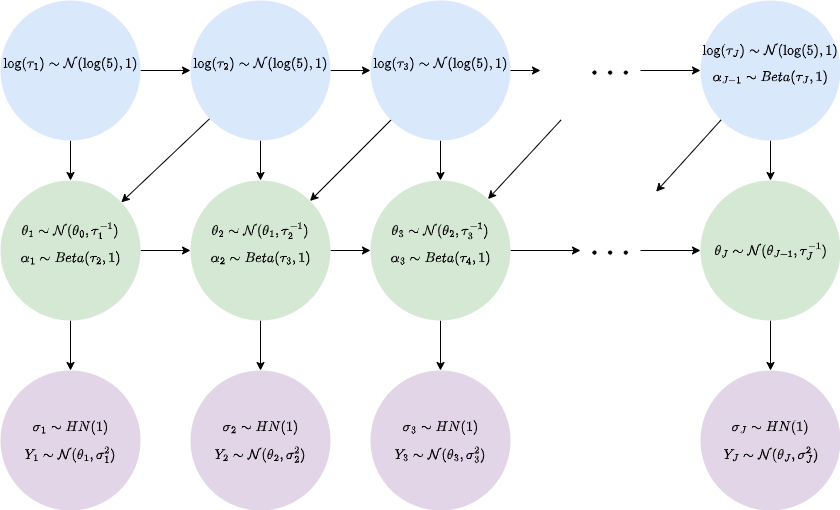

The diagram above was exported from draw.io. Its source (the exported page's mxGraphModel, read from the mxfile embedded in the PNG):
<mxGraphModel dx="1103" dy="716" grid="1" gridSize="10" guides="1" tooltips="1" connect="1" arrows="1" fold="1" page="1" pageScale="1" pageWidth="827" pageHeight="1169" math="1" shadow="0">
  <root>
    <mxCell id="0" />
    <mxCell id="1" parent="0" />
    <mxCell id="9e46ZlxwkJWSy6I0yaVR-2" value="" style="edgeStyle=orthogonalEdgeStyle;rounded=0;orthogonalLoop=1;jettySize=auto;html=1;" edge="1" parent="1" source="QJ1N0bhuslQWKa2Csi8S-1" target="9e46ZlxwkJWSy6I0yaVR-1">
      <mxGeometry relative="1" as="geometry" />
    </mxCell>
    <mxCell id="9e46ZlxwkJWSy6I0yaVR-22" value="" style="edgeStyle=orthogonalEdgeStyle;rounded=0;orthogonalLoop=1;jettySize=auto;html=1;" edge="1" parent="1" source="QJ1N0bhuslQWKa2Csi8S-1" target="9e46ZlxwkJWSy6I0yaVR-9">
      <mxGeometry relative="1" as="geometry" />
    </mxCell>
    <mxCell id="QJ1N0bhuslQWKa2Csi8S-1" value="&lt;div&gt;&lt;div&gt;&lt;font&gt;$$\log(\tau_1) \sim \mathcal{N}(\log(5), 1)$$&lt;/font&gt;&lt;/div&gt;&lt;div&gt;&lt;br&gt;&lt;/div&gt;&lt;/div&gt;" style="ellipse;whiteSpace=wrap;html=1;aspect=fixed;fillColor=#dae8fc;strokeColor=none;" vertex="1" parent="1">
      <mxGeometry x="30" y="50" width="140" height="140" as="geometry" />
    </mxCell>
    <mxCell id="9e46ZlxwkJWSy6I0yaVR-4" value="" style="edgeStyle=orthogonalEdgeStyle;rounded=0;orthogonalLoop=1;jettySize=auto;html=1;" edge="1" parent="1" source="9e46ZlxwkJWSy6I0yaVR-1" target="9e46ZlxwkJWSy6I0yaVR-3">
      <mxGeometry relative="1" as="geometry" />
    </mxCell>
    <mxCell id="9e46ZlxwkJWSy6I0yaVR-21" value="" style="rounded=0;orthogonalLoop=1;jettySize=auto;html=1;" edge="1" parent="1" source="9e46ZlxwkJWSy6I0yaVR-1" target="9e46ZlxwkJWSy6I0yaVR-10">
      <mxGeometry relative="1" as="geometry" />
    </mxCell>
    <mxCell id="iLoZZvwy_zKsp1vneDTD-14" style="edgeStyle=none;rounded=0;orthogonalLoop=1;jettySize=auto;html=1;" edge="1" parent="1" source="9e46ZlxwkJWSy6I0yaVR-1" target="9e46ZlxwkJWSy6I0yaVR-9">
      <mxGeometry relative="1" as="geometry" />
    </mxCell>
    <mxCell id="9e46ZlxwkJWSy6I0yaVR-1" value="&lt;div&gt;&lt;div&gt;&lt;font&gt;$$\log(\tau_2) \sim \mathcal{N}(\log(5), 1)$$&lt;/font&gt;&lt;/div&gt;&lt;div&gt;&lt;br&gt;&lt;/div&gt;&lt;/div&gt;" style="ellipse;whiteSpace=wrap;html=1;aspect=fixed;fillColor=#dae8fc;strokeColor=none;" vertex="1" parent="1">
      <mxGeometry x="220" y="50" width="140" height="140" as="geometry" />
    </mxCell>
    <mxCell id="9e46ZlxwkJWSy6I0yaVR-20" value="" style="edgeStyle=orthogonalEdgeStyle;rounded=0;orthogonalLoop=1;jettySize=auto;html=1;" edge="1" parent="1" source="9e46ZlxwkJWSy6I0yaVR-3" target="9e46ZlxwkJWSy6I0yaVR-11">
      <mxGeometry relative="1" as="geometry" />
    </mxCell>
    <mxCell id="iLoZZvwy_zKsp1vneDTD-15" style="edgeStyle=none;rounded=0;orthogonalLoop=1;jettySize=auto;html=1;exitX=0;exitY=1;exitDx=0;exitDy=0;entryX=1;entryY=0;entryDx=0;entryDy=0;" edge="1" parent="1" source="9e46ZlxwkJWSy6I0yaVR-3" target="9e46ZlxwkJWSy6I0yaVR-10">
      <mxGeometry relative="1" as="geometry" />
    </mxCell>
    <mxCell id="9e46ZlxwkJWSy6I0yaVR-3" value="&lt;div&gt;&lt;div&gt;&lt;font&gt;$$\log(\tau_3) \sim \mathcal{N}(\log(5), 1)$$&lt;/font&gt;&lt;/div&gt;&lt;div&gt;&lt;br&gt;&lt;/div&gt;&lt;/div&gt;" style="ellipse;whiteSpace=wrap;html=1;aspect=fixed;fillColor=#dae8fc;strokeColor=none;" vertex="1" parent="1">
      <mxGeometry x="400" y="50" width="140" height="140" as="geometry" />
    </mxCell>
    <mxCell id="sI7xatj_mGRa4ViSmN9C-20" value="" style="edgeStyle=orthogonalEdgeStyle;rounded=0;orthogonalLoop=1;jettySize=auto;html=1;" edge="1" parent="1" source="9e46ZlxwkJWSy6I0yaVR-7" target="9e46ZlxwkJWSy6I0yaVR-13">
      <mxGeometry relative="1" as="geometry" />
    </mxCell>
    <mxCell id="9e46ZlxwkJWSy6I0yaVR-7" value="&lt;div&gt;&lt;font&gt;$$\log(\tau_J) \sim \mathcal{N}(\log(5), 1)$$&lt;/font&gt;&lt;/div&gt;&lt;div&gt;$$\alpha_{J-1} \sim Beta(\tau_J, 1)$$&lt;/div&gt;&lt;div&gt;&lt;br&gt;&lt;/div&gt;" style="ellipse;whiteSpace=wrap;html=1;aspect=fixed;fillColor=#dae8fc;strokeColor=none;" vertex="1" parent="1">
      <mxGeometry x="730" y="50" width="140" height="140" as="geometry" />
    </mxCell>
    <mxCell id="9e46ZlxwkJWSy6I0yaVR-14" value="" style="edgeStyle=orthogonalEdgeStyle;rounded=0;orthogonalLoop=1;jettySize=auto;html=1;" edge="1" parent="1" source="9e46ZlxwkJWSy6I0yaVR-9" target="9e46ZlxwkJWSy6I0yaVR-10">
      <mxGeometry relative="1" as="geometry" />
    </mxCell>
    <mxCell id="9e46ZlxwkJWSy6I0yaVR-30" value="" style="edgeStyle=orthogonalEdgeStyle;rounded=0;orthogonalLoop=1;jettySize=auto;html=1;" edge="1" parent="1" source="9e46ZlxwkJWSy6I0yaVR-9" target="9e46ZlxwkJWSy6I0yaVR-25">
      <mxGeometry relative="1" as="geometry" />
    </mxCell>
    <mxCell id="9e46ZlxwkJWSy6I0yaVR-9" value="&lt;font&gt;$$\theta_1 \sim \mathcal{N}(\theta_0, \tau_1^{-1})$$&lt;/font&gt;&lt;div&gt;&lt;font&gt;&lt;div&gt;$$\alpha_1 \sim Beta(\tau_2, 1)$$&lt;/div&gt;&lt;div&gt;&lt;br&gt;&lt;/div&gt;&lt;/font&gt;&lt;/div&gt;" style="ellipse;whiteSpace=wrap;html=1;aspect=fixed;fillColor=#d5e8d4;strokeColor=none;direction=south;" vertex="1" parent="1">
      <mxGeometry x="30" y="230" width="140" height="140" as="geometry" />
    </mxCell>
    <mxCell id="9e46ZlxwkJWSy6I0yaVR-15" value="" style="edgeStyle=orthogonalEdgeStyle;rounded=0;orthogonalLoop=1;jettySize=auto;html=1;" edge="1" parent="1" source="9e46ZlxwkJWSy6I0yaVR-10" target="9e46ZlxwkJWSy6I0yaVR-11">
      <mxGeometry relative="1" as="geometry" />
    </mxCell>
    <mxCell id="sI7xatj_mGRa4ViSmN9C-10" value="" style="edgeStyle=orthogonalEdgeStyle;rounded=0;orthogonalLoop=1;jettySize=auto;html=1;" edge="1" parent="1" source="9e46ZlxwkJWSy6I0yaVR-10" target="sI7xatj_mGRa4ViSmN9C-1">
      <mxGeometry relative="1" as="geometry" />
    </mxCell>
    <mxCell id="9e46ZlxwkJWSy6I0yaVR-10" value="&lt;font&gt;$$\theta_2 \sim \mathcal{N}(\theta_1, \tau_2^{-1})$$&lt;/font&gt;&lt;div&gt;&lt;font&gt;&lt;div&gt;$$\alpha_2 \sim Beta(\tau_3, 1)$$&lt;/div&gt;&lt;div&gt;&lt;br&gt;&lt;/div&gt;&lt;/font&gt;&lt;/div&gt;" style="ellipse;whiteSpace=wrap;html=1;aspect=fixed;fillColor=#d5e8d4;strokeColor=none;" vertex="1" parent="1">
      <mxGeometry x="220" y="230" width="140" height="140" as="geometry" />
    </mxCell>
    <mxCell id="sI7xatj_mGRa4ViSmN9C-11" value="" style="edgeStyle=orthogonalEdgeStyle;rounded=0;orthogonalLoop=1;jettySize=auto;html=1;" edge="1" parent="1" source="9e46ZlxwkJWSy6I0yaVR-11" target="sI7xatj_mGRa4ViSmN9C-2">
      <mxGeometry relative="1" as="geometry" />
    </mxCell>
    <mxCell id="iLoZZvwy_zKsp1vneDTD-8" value="" style="edgeStyle=orthogonalEdgeStyle;rounded=0;orthogonalLoop=1;jettySize=auto;html=1;" edge="1" parent="1" source="9e46ZlxwkJWSy6I0yaVR-11" target="sI7xatj_mGRa4ViSmN9C-24">
      <mxGeometry relative="1" as="geometry" />
    </mxCell>
    <mxCell id="9e46ZlxwkJWSy6I0yaVR-11" value="&lt;font&gt;$$\theta_3 \sim \mathcal{N}(\theta_2, \tau_3^{-1})$$&lt;/font&gt;&lt;div&gt;&lt;font&gt;&lt;div&gt;$$\alpha_3 \sim Beta(\tau_4, 1)$$&lt;/div&gt;&lt;div&gt;&lt;br&gt;&lt;/div&gt;&lt;/font&gt;&lt;/div&gt;" style="ellipse;whiteSpace=wrap;html=1;aspect=fixed;fillColor=#d5e8d4;strokeColor=none;" vertex="1" parent="1">
      <mxGeometry x="400" y="230" width="140" height="140" as="geometry" />
    </mxCell>
    <mxCell id="sI7xatj_mGRa4ViSmN9C-21" value="" style="edgeStyle=orthogonalEdgeStyle;rounded=0;orthogonalLoop=1;jettySize=auto;html=1;" edge="1" parent="1" source="9e46ZlxwkJWSy6I0yaVR-13" target="sI7xatj_mGRa4ViSmN9C-3">
      <mxGeometry relative="1" as="geometry" />
    </mxCell>
    <mxCell id="9e46ZlxwkJWSy6I0yaVR-13" value="&lt;font&gt;$$\theta_J \sim \mathcal{N}(\theta_{J-1}, \tau_J^{-1})$$&lt;/font&gt;" style="ellipse;whiteSpace=wrap;html=1;aspect=fixed;fillColor=#d5e8d4;strokeColor=none;" vertex="1" parent="1">
      <mxGeometry x="730" y="230" width="140" height="140" as="geometry" />
    </mxCell>
    <mxCell id="9e46ZlxwkJWSy6I0yaVR-25" value="&lt;div&gt;$$\sigma_1 \sim HN(1)$$&lt;/div&gt;$$Y_1 \sim \mathcal{N}(\theta_1, \sigma_1^2)$$" style="ellipse;whiteSpace=wrap;html=1;aspect=fixed;fillColor=#e1d5e7;strokeColor=none;" vertex="1" parent="1">
      <mxGeometry x="30" y="420" width="140" height="140" as="geometry" />
    </mxCell>
    <mxCell id="sI7xatj_mGRa4ViSmN9C-1" value="&lt;div&gt;$$\sigma_2 \sim HN(1)$$&lt;/div&gt;$$Y_2 \sim \mathcal{N}(\theta_2, \sigma_2^2)$$" style="ellipse;whiteSpace=wrap;html=1;aspect=fixed;fillColor=#e1d5e7;strokeColor=none;" vertex="1" parent="1">
      <mxGeometry x="220" y="420" width="140" height="140" as="geometry" />
    </mxCell>
    <mxCell id="sI7xatj_mGRa4ViSmN9C-2" value="&lt;div&gt;$$\sigma_3 \sim HN(1)$$&lt;/div&gt;$$Y_3 \sim \mathcal{N}(\theta_3, \sigma_3^2)$$" style="ellipse;whiteSpace=wrap;html=1;aspect=fixed;fillColor=#e1d5e7;strokeColor=none;" vertex="1" parent="1">
      <mxGeometry x="400" y="420" width="140" height="140" as="geometry" />
    </mxCell>
    <mxCell id="sI7xatj_mGRa4ViSmN9C-3" value="&lt;div&gt;$$\sigma_J \sim HN(1)$$&lt;/div&gt;$$Y_J \sim \mathcal{N}(\theta_J, \sigma_J^2)$$" style="ellipse;whiteSpace=wrap;html=1;aspect=fixed;fillColor=#e1d5e7;strokeColor=none;" vertex="1" parent="1">
      <mxGeometry x="730" y="420" width="140" height="140" as="geometry" />
    </mxCell>
    <mxCell id="iLoZZvwy_zKsp1vneDTD-7" value="" style="edgeStyle=orthogonalEdgeStyle;rounded=0;orthogonalLoop=1;jettySize=auto;html=1;" edge="1" parent="1" source="sI7xatj_mGRa4ViSmN9C-23" target="9e46ZlxwkJWSy6I0yaVR-7">
      <mxGeometry relative="1" as="geometry" />
    </mxCell>
    <mxCell id="sI7xatj_mGRa4ViSmN9C-23" value="&lt;font style=&quot;font-size: 30px;&quot;&gt;$$\cdots$$&lt;/font&gt;" style="text;html=1;align=center;verticalAlign=middle;whiteSpace=wrap;rounded=0;" vertex="1" parent="1">
      <mxGeometry x="610" y="105" width="60" height="30" as="geometry" />
    </mxCell>
    <mxCell id="iLoZZvwy_zKsp1vneDTD-5" value="" style="edgeStyle=orthogonalEdgeStyle;rounded=0;orthogonalLoop=1;jettySize=auto;html=1;" edge="1" parent="1" source="sI7xatj_mGRa4ViSmN9C-24" target="9e46ZlxwkJWSy6I0yaVR-13">
      <mxGeometry relative="1" as="geometry" />
    </mxCell>
    <mxCell id="sI7xatj_mGRa4ViSmN9C-24" value="&lt;font style=&quot;font-size: 30px;&quot;&gt;$$\cdots$$&lt;/font&gt;" style="text;html=1;align=center;verticalAlign=middle;whiteSpace=wrap;rounded=0;" vertex="1" parent="1">
      <mxGeometry x="610" y="285" width="60" height="30" as="geometry" />
    </mxCell>
    <mxCell id="iLoZZvwy_zKsp1vneDTD-27" value="" style="edgeStyle=orthogonalEdgeStyle;rounded=0;orthogonalLoop=1;jettySize=auto;html=1;" edge="1" parent="1" source="9e46ZlxwkJWSy6I0yaVR-3">
      <mxGeometry relative="1" as="geometry">
        <mxPoint x="540" y="120" as="sourcePoint" />
        <mxPoint x="570" y="120.00000000000011" as="targetPoint" />
      </mxGeometry>
    </mxCell>
    <mxCell id="iLoZZvwy_zKsp1vneDTD-28" style="edgeStyle=none;rounded=0;orthogonalLoop=1;jettySize=auto;html=1;exitX=0;exitY=1;exitDx=0;exitDy=0;" edge="1" parent="1" target="9e46ZlxwkJWSy6I0yaVR-11">
      <mxGeometry relative="1" as="geometry">
        <mxPoint x="590.5025253169417" y="169.49747468305804" as="sourcePoint" />
      </mxGeometry>
    </mxCell>
    <mxCell id="iLoZZvwy_zKsp1vneDTD-31" style="edgeStyle=none;rounded=0;orthogonalLoop=1;jettySize=auto;html=1;exitX=0;exitY=1;exitDx=0;exitDy=0;entryX=0.826;entryY=0.08;entryDx=0;entryDy=0;entryPerimeter=0;" edge="1" parent="1" source="9e46ZlxwkJWSy6I0yaVR-7">
      <mxGeometry relative="1" as="geometry">
        <mxPoint x="685.6400000000001" y="241.20000000000005" as="targetPoint" />
      </mxGeometry>
    </mxCell>
  </root>
</mxGraphModel>